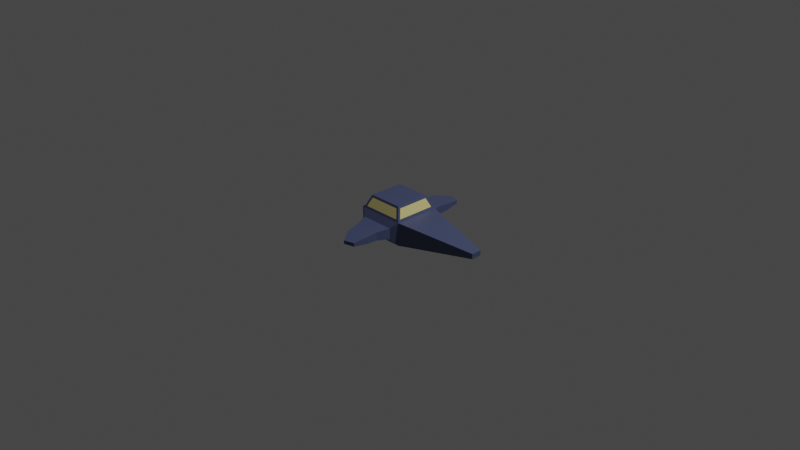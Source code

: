 # Source: Player.blend  (saved by Blender 2.83.20; exported with 4.5.12 LTS)
import bpy
from mathutils import Matrix  # noqa: F401  (used for matrix-valued properties, if any)

bpy.ops.wm.read_factory_settings(use_empty=True)
scene = bpy.context.scene
scene.name = 'Scene'

# ---- collections
col_collection = bpy.data.collections.new('Collection'); scene.collection.children.link(col_collection)

# ---- materials (node trees are filled in below, after node groups)
mat_material = bpy.data.materials.new('Material')
mat_material.alpha_threshold = 0.0
mat_material.use_transparent_shadow = False
mat_material.line_color = (0.0, 0.0, 0.0, 1.0)
mat_material_001 = bpy.data.materials.new('Material.001')
mat_material_001.use_transparent_shadow = False
mat_material_002 = bpy.data.materials.new('Material.002')
mat_material_002.use_transparent_shadow = False

# ---- material node trees
mat_material.use_nodes = True; mat_material.node_tree.nodes.clear()
_N = mat_material.node_tree.nodes; _L = mat_material.node_tree.links
n0 = _N.new('ShaderNodeOutputMaterial'); n0.name = 'Material Output'; n0.location = (300, 300)
n1 = _N.new('ShaderNodeBsdfPrincipled'); n1.name = 'Principled BSDF'; n1.location = (10, 300)
n1.distribution = 'GGX'
n1.subsurface_method = 'BURLEY'
n1.inputs[0].default_value = (0.07077, 0.08784, 0.1789, 1.0)
n1.inputs[2].default_value = 0.4
n1.inputs[3].default_value = 1.45
n1.inputs[27].default_value = (0.0, 0.0, 0.0, 1.0)
n1.inputs[28].default_value = 1.0
_L.new(n1.outputs[0], n0.inputs[0])
n0.is_active_output = True
mat_material_001.use_nodes = True; mat_material_001.node_tree.nodes.clear()
_N = mat_material_001.node_tree.nodes; _L = mat_material_001.node_tree.links
n0 = _N.new('ShaderNodeBsdfPrincipled'); n0.name = 'Principled BSDF'; n0.location = (10, 300)
n0.distribution = 'GGX'
n0.subsurface_method = 'BURLEY'
n0.inputs[0].default_value = (0.8, 0.6979, 0.2769, 1.0)
n0.inputs[3].default_value = 1.45
n0.inputs[27].default_value = (0.0, 0.0, 0.0, 1.0)
n0.inputs[28].default_value = 1.0
n1 = _N.new('ShaderNodeOutputMaterial'); n1.name = 'Material Output'; n1.location = (300, 300)
_L.new(n0.outputs[0], n1.inputs[0])
n1.is_active_output = True
mat_material_002.use_nodes = True; mat_material_002.node_tree.nodes.clear()
_N = mat_material_002.node_tree.nodes; _L = mat_material_002.node_tree.links
n0 = _N.new('ShaderNodeBsdfPrincipled'); n0.name = 'Principled BSDF'; n0.location = (10, 300)
n0.distribution = 'GGX'
n0.subsurface_method = 'BURLEY'
n0.inputs[0].default_value = (0.04696, 0.04696, 0.04696, 1.0)
n0.inputs[3].default_value = 1.45
n0.inputs[27].default_value = (0.0, 0.0, 0.0, 1.0)
n0.inputs[28].default_value = 1.0
n1 = _N.new('ShaderNodeOutputMaterial'); n1.name = 'Material Output'; n1.location = (300, 300)
_L.new(n0.outputs[0], n1.inputs[0])
n1.is_active_output = True

# ---- world
world_world = bpy.data.worlds.new('World'); scene.world = world_world
world_world.use_nodes = True; world_world.node_tree.nodes.clear()
_N = world_world.node_tree.nodes; _L = world_world.node_tree.links
n0 = _N.new('ShaderNodeOutputWorld'); n0.name = 'World Output'; n0.location = (300, 300)
n1 = _N.new('ShaderNodeBackground'); n1.name = 'Background'; n1.location = (10, 300)
n1.inputs[0].default_value = (0.05088, 0.05088, 0.05088, 1.0)
_L.new(n1.outputs[0], n0.inputs[0])
n0.is_active_output = True
world_world.color = (0.05088, 0.05088, 0.05088)
world_world.use_sun_shadow = False
world_world.sun_shadow_jitter_overblur = 0.0

# ---- cameras
cam_camera = bpy.data.cameras.new('Camera')
cam_camera.clip_end = 100.0
cam_camera.ortho_scale = 7.314

# ---- lights
light_light = bpy.data.lights.new('Light', 'POINT')
light_light.transmission_factor = 0.0
light_light.energy = 1000.0
light_light.shadow_soft_size = 0.1
light_light.shadow_maximum_resolution = 0.006
light_light.use_absolute_resolution = True

# ---- meshes
me_cube = bpy.data.meshes.new('Cube')
me_cube.from_pydata([(0.7357, 1.2, 0.2357), (0.7357, 1.2, -0.2357), (0.7357, -1.2, 0.2357), (0.7357, -1.2, -0.2357), (-0.7357, 1.2, 0.2357), (-0.7357, 1.2, -0.2357), (-0.7357, -1.2, 0.2357), (-0.7357, -1.2, -0.2357), (4.28, 0.2243, 0.1122), (4.28, 0.2243, -0.1122), (4.28, -0.2243, 0.1122), (4.28, -0.2243, -0.1122), (1.0, 1.0, -0.5), (-1.0, 1.0, -0.5), (0.9607, 0.8533, 0.592), (-1.0, -1.0, -0.5), (-0.8533, -0.9607, 0.592), (0.9607, -0.8533, 0.592), (1.0, -1.0, -0.5), (-0.8533, 0.9607, 0.592), (-0.5522, -1.751, -0.1769), (-0.5522, -1.751, 0.1769), (0.5522, -1.751, 0.1769), (0.5522, -1.751, -0.1769), (0.5522, 1.751, -0.1769), (-0.5522, 1.751, -0.1769), (0.5522, 1.751, 0.1769), (-0.5522, 1.751, 0.1769), (-0.3498, -2.459, -0.1504), (-0.3498, -2.459, 0.1504), (0.5569, -2.216, 0.1504), (0.5569, -2.216, -0.1504), (0.5569, 2.216, -0.1504), (-0.3498, 2.459, -0.1504), (0.5569, 2.216, 0.1504), (-0.3498, 2.459, 0.1504), (0.4855, 2.856, -0.07519), (0.03215, 2.978, -0.07519), (0.4855, 2.856, 0.07519), (0.03215, 2.978, 0.07519), (0.03215, -2.978, -0.07519), (0.03215, -2.978, 0.07519), (0.4855, -2.856, 0.07519), (0.4855, -2.856, -0.07519), (0.801, -0.6935, 0.9661), (-0.6935, -0.801, 0.9661), (0.801, 0.6935, 0.9661), (-0.6935, 0.801, 0.9661), (0.8533, 0.9607, 0.592), (0.8533, -0.9607, 0.592), (0.6935, 0.801, 0.9661), (0.6935, -0.801, 0.9661), (-1.0, 1.0, 0.5), (1.0, 1.0, 0.5), (-0.7617, 0.7617, 1.058), (0.7617, 0.7617, 1.058), (1.0, -1.0, 0.5), (-1.0, -1.0, 0.5), (0.7617, -0.7617, 1.058), (-0.7617, -0.7617, 1.058), (-1.158, 0.6122, -0.3068), (-1.158, -0.6122, -0.3068), (-1.158, -0.6122, 0.3068), (-1.158, 0.6122, 0.3068), (-1.253, 0.8408, -0.4204), (-1.253, -0.8408, -0.4204), (-1.253, -0.8408, 0.4204), (-1.253, 0.8408, 0.4204)], [], [(52, 57, 59, 54), (3, 2, 22, 23), (52, 13, 64, 67), (13, 12, 18, 15), (53, 56, 10, 8), (0, 1, 24, 26), (9, 8, 10, 11), (56, 18, 11, 10), (12, 53, 8, 9), (18, 12, 9, 11), (5, 1, 12, 13), (1, 0, 53, 12), (7, 6, 57, 15), (2, 3, 18, 56), (4, 5, 13, 52), (6, 2, 56, 57), (3, 7, 15, 18), (0, 4, 52, 53), (20, 23, 31, 28), (7, 3, 23, 20), (6, 7, 20, 21), (2, 6, 21, 22), (25, 27, 35, 33), (5, 4, 27, 25), (1, 5, 25, 24), (4, 0, 26, 27), (30, 29, 41, 42), (23, 22, 30, 31), (22, 21, 29, 30), (21, 20, 28, 29), (33, 35, 39, 37), (24, 25, 33, 32), (27, 26, 34, 35), (26, 24, 32, 34), (37, 39, 38, 36), (32, 33, 37, 36), (35, 34, 38, 39), (34, 32, 36, 38), (43, 42, 41, 40), (29, 28, 40, 41), (28, 31, 43, 40), (31, 30, 42, 43), (55, 54, 59, 58), (17, 14, 46, 44), (48, 19, 47, 50), (16, 49, 51, 45), (14, 17, 56, 53), (44, 46, 55, 58), (46, 14, 53, 55), (17, 44, 58, 56), (19, 48, 53, 52), (50, 47, 54, 55), (47, 19, 52, 54), (48, 50, 55, 53), (49, 16, 57, 56), (45, 51, 58, 59), (16, 45, 59, 57), (51, 49, 56, 58), (61, 62, 63, 60), (15, 57, 66, 65), (13, 15, 65, 64), (57, 52, 67, 66), (61, 60, 64, 65), (62, 61, 65, 66), (60, 63, 67, 64), (63, 62, 66, 67)])
me_cube.polygons.foreach_set('material_index', [0, 0, 0, 0, 0, 0, 0, 0, 0, 0, 0, 0, 0, 0, 0, 0, 0, 0, 0, 0, 0, 0, 0, 0, 0, 0, 0, 0, 0, 0, 0, 0, 0, 0, 0, 0, 0, 0, 0, 0, 0, 0, 0, 1, 1, 1, 0, 0, 0, 0, 0, 0, 0, 0, 0, 0, 0, 0, 2, 0, 0, 0, 0, 0, 0, 0])
_uv = me_cube.uv_layers.new(name='UVMap')
_uv.uv.foreach_set('vector', [0.625, 0.25, 0.625, 0.0, 0.625, 0.0, 0.625, 0.25, 0.4411, 0.783, 0.5589, 0.783, 0.5589, 0.783, 0.4411, 0.783, 0.625, 0.25, 0.375, 0.25, 0.375, 0.25, 0.625, 0.25, 0.125, 0.5, 0.375, 0.5, 0.375, 0.75, 0.125, 0.75, 0.625, 0.5, 0.625, 0.75, 0.625, 0.75, 0.625, 0.5, 0.5589, 0.467, 0.4411, 0.467, 0.4411, 0.467, 0.5589, 0.467, 0.375, 0.5, 0.625, 0.5, 0.625, 0.75, 0.375, 0.75, 0.625, 0.75, 0.375, 0.75, 0.375, 0.75, 0.625, 0.75, 0.375, 0.5, 0.625, 0.5, 0.625, 0.5, 0.375, 0.5, 0.375, 0.75, 0.375, 0.5, 0.375, 0.5, 0.375, 0.75, 0.4411, 0.283, 0.4411, 0.467, 0.375, 0.5, 0.375, 0.25, 0.4411, 0.467, 0.5589, 0.467, 0.625, 0.5, 0.375, 0.5, 0.4411, 0.967, 0.5589, 0.967, 0.625, 1.0, 0.375, 1.0, 0.5589, 0.783, 0.4411, 0.783, 0.375, 0.75, 0.625, 0.75, 0.5589, 0.283, 0.4411, 0.283, 0.375, 0.25, 0.625, 0.25, 0.5589, 0.967, 0.5589, 0.783, 0.625, 0.75, 0.625, 1.0, 0.4411, 0.783, 0.4411, 0.967, 0.375, 1.0, 0.375, 0.75, 0.5589, 0.467, 0.5589, 0.283, 0.625, 0.25, 0.625, 0.5, 0.4411, 0.967, 0.4411, 0.783, 0.4411, 0.783, 0.4411, 0.967, 0.4411, 0.967, 0.4411, 0.783, 0.4411, 0.783, 0.4411, 0.967, 0.5589, 0.967, 0.4411, 0.967, 0.4411, 0.967, 0.5589, 0.967, 0.5589, 0.783, 0.5589, 0.967, 0.5589, 0.967, 0.5589, 0.783, 0.4411, 0.283, 0.5589, 0.283, 0.5589, 0.283, 0.4411, 0.283, 0.4411, 0.283, 0.5589, 0.283, 0.5589, 0.283, 0.4411, 0.283, 0.4411, 0.467, 0.4411, 0.283, 0.4411, 0.283, 0.4411, 0.467, 0.5589, 0.283, 0.5589, 0.467, 0.5589, 0.467, 0.5589, 0.283, 0.5589, 0.783, 0.5589, 0.967, 0.5589, 0.967, 0.5589, 0.783, 0.4411, 0.783, 0.5589, 0.783, 0.5589, 0.783, 0.4411, 0.783, 0.5589, 0.783, 0.5589, 0.967, 0.5589, 0.967, 0.5589, 0.783, 0.5589, 0.967, 0.4411, 0.967, 0.4411, 0.967, 0.5589, 0.967, 0.4411, 0.283, 0.5589, 0.283, 0.5589, 0.283, 0.4411, 0.283, 0.4411, 0.467, 0.4411, 0.283, 0.4411, 0.283, 0.4411, 0.467, 0.5589, 0.283, 0.5589, 0.467, 0.5589, 0.467, 0.5589, 0.283, 0.5589, 0.467, 0.4411, 0.467, 0.4411, 0.467, 0.5589, 0.467, 0.4411, 0.283, 0.5589, 0.283, 0.5589, 0.467, 0.4411, 0.467, 0.4411, 0.467, 0.4411, 0.283, 0.4411, 0.283, 0.4411, 0.467, 0.5589, 0.283, 0.5589, 0.467, 0.5589, 0.467, 0.5589, 0.283, 0.5589, 0.467, 0.4411, 0.467, 0.4411, 0.467, 0.5589, 0.467, 0.4411, 0.783, 0.5589, 0.783, 0.5589, 0.967, 0.4411, 0.967, 0.5589, 0.967, 0.4411, 0.967, 0.4411, 0.967, 0.5589, 0.967, 0.4411, 0.967, 0.4411, 0.783, 0.4411, 0.783, 0.4411, 0.967, 0.4411, 0.783, 0.5589, 0.783, 0.5589, 0.783, 0.4411, 0.783, 0.625, 0.5, 0.875, 0.5, 0.875, 0.75, 0.625, 0.75, 0.625, 0.7358, 0.625, 0.5142, 0.625, 0.5157, 0.625, 0.7343, 0.625, 0.4858, 0.625, 0.2642, 0.625, 0.2657, 0.625, 0.4843, 0.625, 0.9858, 0.625, 0.7642, 0.625, 0.7657, 0.625, 0.9843, 0.625, 0.5142, 0.625, 0.7358, 0.625, 0.75, 0.625, 0.5, 0.625, 0.7343, 0.625, 0.5157, 0.625, 0.5, 0.625, 0.75, 0.625, 0.5157, 0.625, 0.5142, 0.625, 0.5, 0.625, 0.5, 0.625, 0.7358, 0.625, 0.7343, 0.625, 0.75, 0.625, 0.75, 0.625, 0.2642, 0.625, 0.4858, 0.625, 0.5, 0.625, 0.25, 0.625, 0.4843, 0.625, 0.2657, 0.625, 0.25, 0.625, 0.5, 0.625, 0.2657, 0.625, 0.2642, 0.625, 0.25, 0.625, 0.25, 0.625, 0.4858, 0.625, 0.4843, 0.625, 0.5, 0.625, 0.5, 0.625, 0.7642, 0.625, 0.9858, 0.625, 1.0, 0.625, 0.75, 0.625, 0.9843, 0.625, 0.7657, 0.625, 0.75, 0.625, 1.0, 0.625, 0.9858, 0.625, 0.9843, 0.625, 1.0, 0.625, 1.0, 0.625, 0.7657, 0.625, 0.7642, 0.625, 0.75, 0.625, 0.75, 0.4088, 0.01688, 0.5912, 0.01688, 0.5912, 0.2331, 0.4088, 0.2331, 0.375, 1.0, 0.625, 1.0, 0.625, 1.0, 0.375, 1.0, 0.125, 0.5, 0.125, 0.75, 0.125, 0.75, 0.125, 0.5, 0.625, 0.0, 0.625, 0.25, 0.625, 0.25, 0.625, 0.0, 0.4088, 0.01688, 0.4088, 0.2331, 0.375, 0.25, 0.375, 0.0, 0.5912, 0.01688, 0.4088, 0.01688, 0.375, 0.0, 0.625, 0.0, 0.4088, 0.2331, 0.5912, 0.2331, 0.625, 0.25, 0.375, 0.25, 0.5912, 0.2331, 0.5912, 0.01688, 0.625, 0.0, 0.625, 0.25])
me_cube.materials.append(mat_material)
me_cube.materials.append(mat_material_001)
me_cube.materials.append(mat_material_002)
me_cube.use_remesh_preserve_volume = False
me_cube.use_remesh_preserve_attributes = False
me_cube.use_mirror_vertex_groups = False
me_cube.update()

# ---- objects
ob_cube = bpy.data.objects.new('Cube', me_cube)
ob_light = bpy.data.objects.new('Light', light_light)
ob_camera = bpy.data.objects.new('Camera', cam_camera)

# ---- transforms, parenting, visibility, modifiers, constraints
ob_cube.location = (0.0, 0.0, 0.0)
ob_cube.scale = (0.25, 0.25, 0.25)
ob_cube.lock_rotations_4d = False
ob_cube.empty_display_type = 'ARROWS'
ob_cube.lineart.crease_threshold = 0.0
ob_light.location = (4.076, 1.005, 5.904)
ob_light.rotation_euler = (0.6503, 0.05522, 1.866)
ob_light.lock_rotations_4d = False
ob_light.empty_display_type = 'ARROWS'
ob_light.color = (0.0, 0.0, 0.0, 0.0)
ob_light.lineart.crease_threshold = 0.0
ob_camera.location = (7.359, -6.926, 4.958)
ob_camera.rotation_euler = (1.109, 0.0, 0.8149)
ob_camera.lock_rotations_4d = False
ob_camera.empty_display_type = 'ARROWS'
ob_camera.color = (0.0, 0.0, 0.0, 0.0)
ob_camera.display_type = 'WIRE'
ob_camera.lineart.crease_threshold = 0.0

# ---- collection membership
col_collection.objects.link(ob_cube)
col_collection.objects.link(ob_light)
col_collection.objects.link(ob_camera)

# ---- scene / render settings (as saved in the file)
scene.camera = ob_camera
scene.frame_start = 1; scene.frame_end = 250; scene.frame_set(1)
scene.render.engine = 'BLENDER_EEVEE_NEXT'
scene.cycles.use_denoising = False
scene.cycles.samples = 128
scene.cycles.sampling_pattern = 'TABULATED_SOBOL'
scene.cycles.use_adaptive_sampling = False
scene.cycles.use_light_tree = False
scene.view_settings.view_transform = 'Filmic'
bpy.context.view_layer.update()
